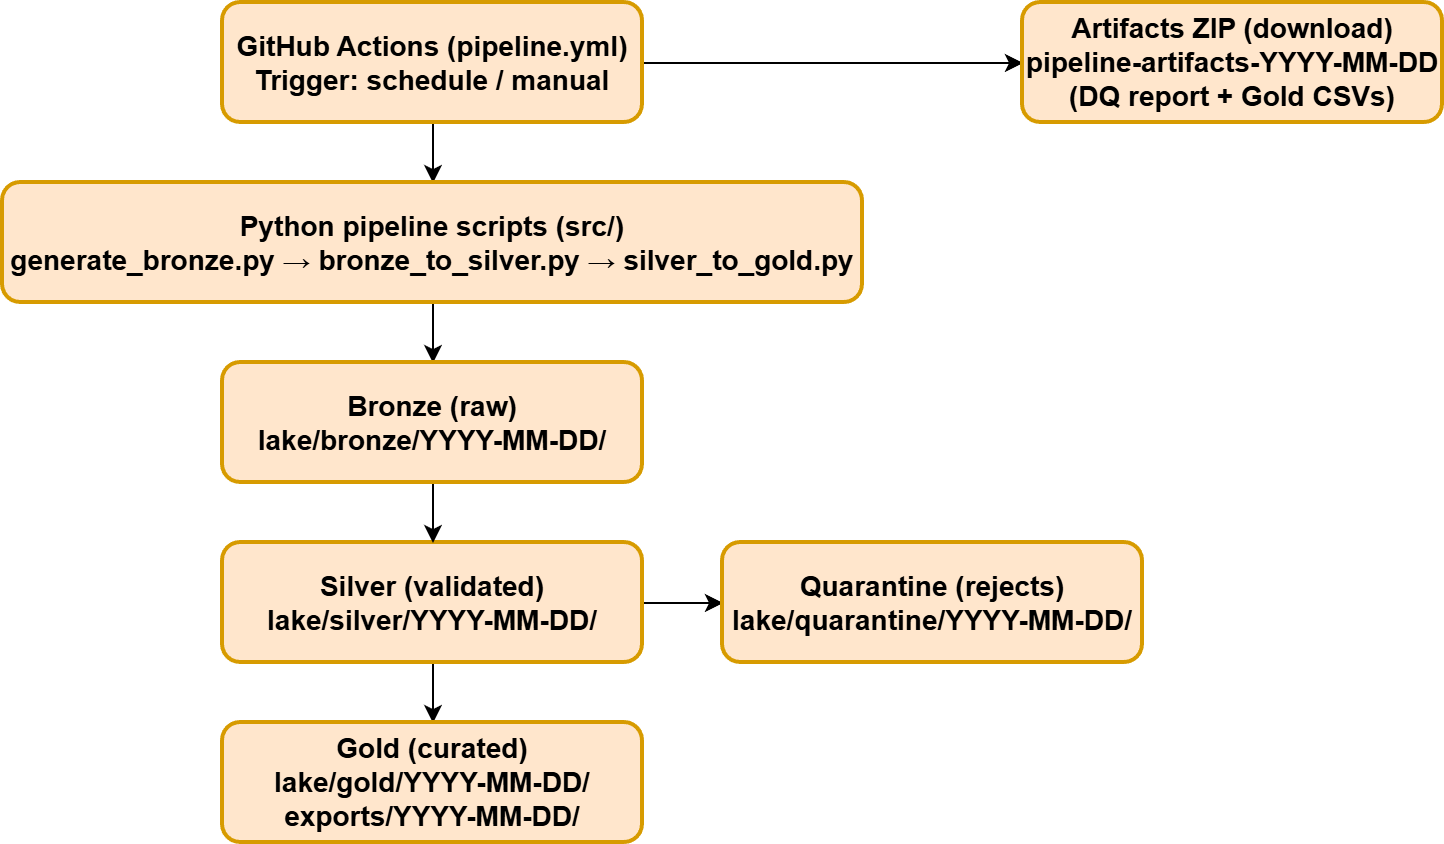

The diagram above was exported from draw.io. Its source (the exported page's mxGraphModel, read from the mxfile embedded in the PNG):
<mxGraphModel dx="1287" dy="778" grid="1" gridSize="10" guides="1" tooltips="1" connect="1" arrows="1" fold="1" page="1" pageScale="1" pageWidth="1169" pageHeight="827" math="0" shadow="0">
  <root>
    <mxCell id="0" />
    <mxCell id="1" parent="0" />
    <mxCell id="CAm8mYTkn7sV2vS3H2re-6" edge="1" parent="1" source="CAm8mYTkn7sV2vS3H2re-1" style="edgeStyle=orthogonalEdgeStyle;rounded=0;orthogonalLoop=1;jettySize=auto;html=1;" target="CAm8mYTkn7sV2vS3H2re-2" value="">
      <mxGeometry relative="1" as="geometry" />
    </mxCell>
    <mxCell id="CAm8mYTkn7sV2vS3H2re-15" edge="1" parent="1" source="CAm8mYTkn7sV2vS3H2re-1" style="edgeStyle=orthogonalEdgeStyle;rounded=0;orthogonalLoop=1;jettySize=auto;html=1;entryX=0;entryY=0.5;entryDx=0;entryDy=0;" target="CAm8mYTkn7sV2vS3H2re-13" value="">
      <mxGeometry relative="1" as="geometry">
        <mxPoint x="410" y="110" as="targetPoint" />
      </mxGeometry>
    </mxCell>
    <mxCell id="CAm8mYTkn7sV2vS3H2re-1" parent="1" style="rounded=1;whiteSpace=wrap;strokeWidth=2;fillColor=#ffe6cc;strokeColor=#d79b00;fontSize=14;fontStyle=1;align=center;verticalAlign=middle;" value="GitHub Actions (pipeline.yml)&#10;Trigger: schedule / manual" vertex="1">
      <mxGeometry height="60" width="210" x="160" y="80" as="geometry" />
    </mxCell>
    <mxCell id="CAm8mYTkn7sV2vS3H2re-8" edge="1" parent="1" source="CAm8mYTkn7sV2vS3H2re-2" style="edgeStyle=orthogonalEdgeStyle;rounded=0;orthogonalLoop=1;jettySize=auto;html=1;" target="CAm8mYTkn7sV2vS3H2re-7" value="">
      <mxGeometry relative="1" as="geometry" />
    </mxCell>
    <mxCell id="CAm8mYTkn7sV2vS3H2re-2" parent="1" style="rounded=1;whiteSpace=wrap;strokeWidth=2;fillColor=#ffe6cc;strokeColor=#d79b00;fontSize=14;fontStyle=1;align=center;verticalAlign=middle;" value="Python pipeline scripts (src/)&#10;generate_bronze.py → bronze_to_silver.py → silver_to_gold.py" vertex="1">
      <mxGeometry height="60" width="430" x="50" y="170" as="geometry" />
    </mxCell>
    <mxCell id="CAm8mYTkn7sV2vS3H2re-10" edge="1" parent="1" source="CAm8mYTkn7sV2vS3H2re-3" style="edgeStyle=orthogonalEdgeStyle;rounded=0;orthogonalLoop=1;jettySize=auto;html=1;" target="CAm8mYTkn7sV2vS3H2re-4" value="">
      <mxGeometry relative="1" as="geometry" />
    </mxCell>
    <mxCell id="CAm8mYTkn7sV2vS3H2re-12" edge="1" parent="1" source="CAm8mYTkn7sV2vS3H2re-3" style="edgeStyle=orthogonalEdgeStyle;rounded=0;orthogonalLoop=1;jettySize=auto;html=1;" target="CAm8mYTkn7sV2vS3H2re-5" value="">
      <mxGeometry relative="1" as="geometry" />
    </mxCell>
    <mxCell id="CAm8mYTkn7sV2vS3H2re-3" parent="1" style="rounded=1;whiteSpace=wrap;strokeWidth=2;fillColor=#ffe6cc;strokeColor=#d79b00;fontSize=14;fontStyle=1;align=center;verticalAlign=middle;" value="Silver (validated)&#10;lake/silver/YYYY-MM-DD/" vertex="1">
      <mxGeometry height="60" width="210" x="160" y="350" as="geometry" />
    </mxCell>
    <mxCell id="CAm8mYTkn7sV2vS3H2re-4" parent="1" style="rounded=1;whiteSpace=wrap;strokeWidth=2;fillColor=#ffe6cc;strokeColor=#d79b00;fontSize=14;fontStyle=1;align=center;verticalAlign=middle;" value="Gold (curated)&#10;lake/gold/YYYY-MM-DD/&#10;exports/YYYY-MM-DD/" vertex="1">
      <mxGeometry height="60" width="210" x="160" y="440" as="geometry" />
    </mxCell>
    <mxCell id="CAm8mYTkn7sV2vS3H2re-5" parent="1" style="rounded=1;whiteSpace=wrap;strokeWidth=2;fillColor=#ffe6cc;strokeColor=#d79b00;fontSize=14;fontStyle=1;align=center;verticalAlign=middle;" value="Quarantine (rejects)&#10;lake/quarantine/YYYY-MM-DD/" vertex="1">
      <mxGeometry height="60" width="210" x="410" y="350" as="geometry" />
    </mxCell>
    <mxCell id="CAm8mYTkn7sV2vS3H2re-9" edge="1" parent="1" source="CAm8mYTkn7sV2vS3H2re-7" style="edgeStyle=orthogonalEdgeStyle;rounded=0;orthogonalLoop=1;jettySize=auto;html=1;" target="CAm8mYTkn7sV2vS3H2re-3" value="">
      <mxGeometry relative="1" as="geometry" />
    </mxCell>
    <mxCell id="CAm8mYTkn7sV2vS3H2re-7" parent="1" style="rounded=1;whiteSpace=wrap;strokeWidth=2;fillColor=#ffe6cc;strokeColor=#d79b00;fontSize=14;fontStyle=1;align=center;verticalAlign=middle;" value="Bronze (raw)&#10;lake/bronze/YYYY-MM-DD/" vertex="1">
      <mxGeometry height="60" width="210" x="160" y="260" as="geometry" />
    </mxCell>
    <mxCell id="CAm8mYTkn7sV2vS3H2re-13" parent="1" style="rounded=1;whiteSpace=wrap;strokeWidth=2;fillColor=#ffe6cc;strokeColor=#d79b00;fontSize=14;fontStyle=1;align=center;verticalAlign=middle;" value="Artifacts ZIP (download)&#10;pipeline-artifacts-YYYY-MM-DD&#10;(DQ report + Gold CSVs)" vertex="1">
      <mxGeometry height="60" width="210" x="560" y="80" as="geometry" />
    </mxCell>
  </root>
</mxGraphModel>